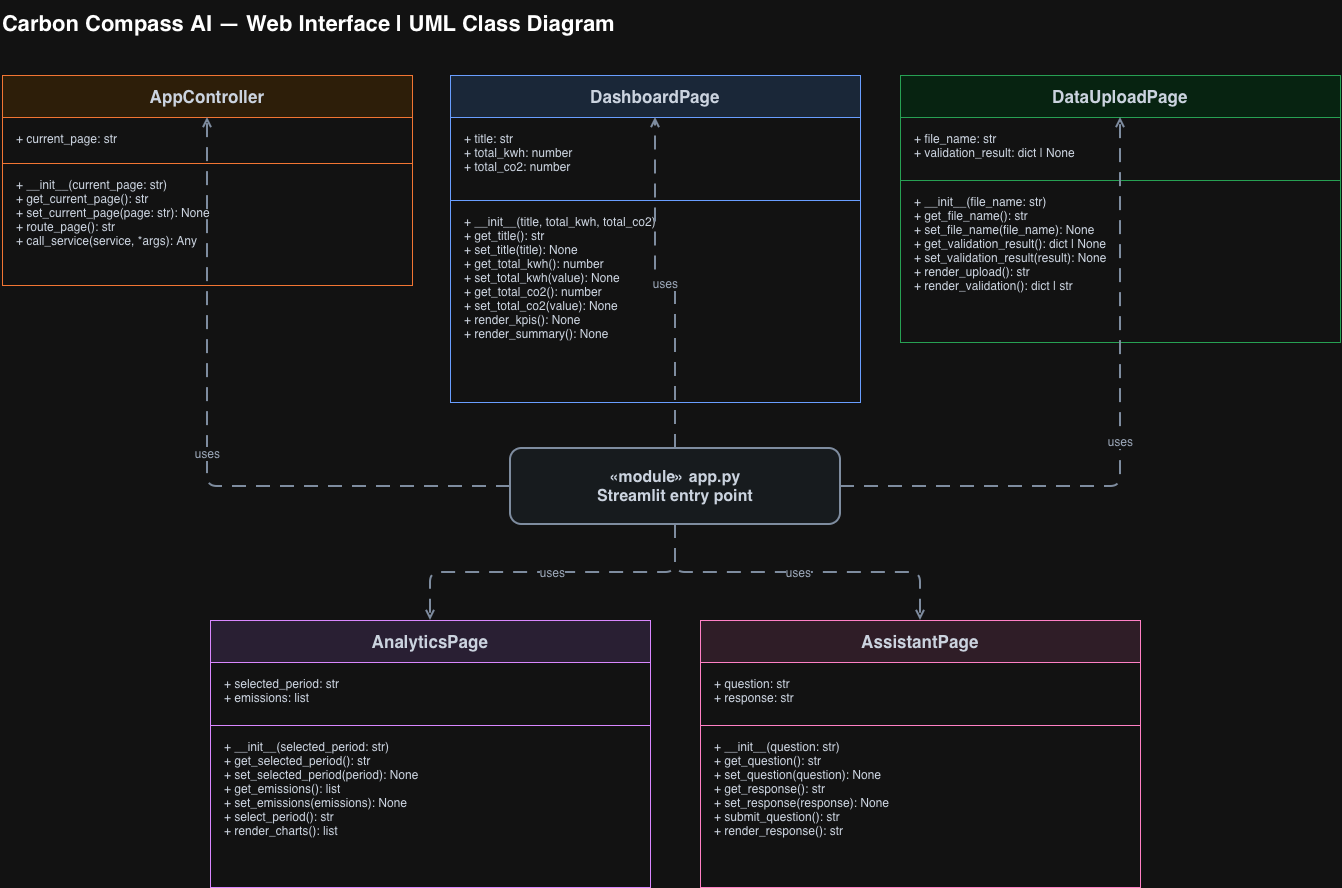

The diagram above was exported from draw.io. Its source (the exported page's mxGraphModel, read from the mxfile embedded in the PNG):
<mxGraphModel dx="1555" dy="1082" grid="1" gridSize="10" guides="1" tooltips="1" connect="1" arrows="1" fold="1" page="1" pageScale="1" pageWidth="1500" pageHeight="1150" math="0" shadow="0">
  <root>
    <mxCell id="0" />
    <mxCell id="1" parent="0" />
    <mxCell id="apph" parent="1" style="rounded=0;whiteSpace=wrap;html=1;align=center;verticalAlign=middle;fontFamily=Helvetica;fontSize=17;fontStyle=1;fillColor=#FFEDD5;strokeColor=#EA580C;spacing=8;fontColor=#18212F;" value="AppController" vertex="1">
      <mxGeometry height="42" width="410" x="62" y="100" as="geometry" />
    </mxCell>
    <mxCell id="appa" parent="1" style="rounded=0;whiteSpace=wrap;html=1;align=left;verticalAlign=top;fontFamily=Helvetica;fontSize=12;fillColor=#FFFFFF;strokeColor=#EA580C;spacingLeft=12;spacingTop=8;fontColor=#18212F;" value="&lt;div&gt;&lt;div&gt;+ current_page: str&lt;/div&gt;&lt;/div&gt;" vertex="1">
      <mxGeometry height="46" width="410" x="62" y="142" as="geometry" />
    </mxCell>
    <mxCell id="appm" parent="1" style="rounded=0;whiteSpace=wrap;html=1;align=left;verticalAlign=top;fontFamily=Helvetica;fontSize=12;fillColor=#FFFFFF;strokeColor=#EA580C;spacingLeft=12;spacingTop=8;fontColor=#18212F;" value="&lt;div&gt;&lt;div&gt;+ __init__(current_page: str)&lt;/div&gt;&lt;div&gt;+ get_current_page(): str&lt;/div&gt;&lt;div&gt;+ set_current_page(page: str): None&lt;/div&gt;&lt;div&gt;+ route_page(): str&lt;/div&gt;&lt;div&gt;+ call_service(service, *args): Any&lt;/div&gt;&lt;/div&gt;" vertex="1">
      <mxGeometry height="122" width="410" x="62" y="188" as="geometry" />
    </mxCell>
    <mxCell id="dashh" parent="1" style="rounded=0;whiteSpace=wrap;html=1;align=center;verticalAlign=middle;fontFamily=Helvetica;fontSize=17;fontStyle=1;fillColor=#DBEAFE;strokeColor=#2563EB;spacing=8;fontColor=#18212F;" value="DashboardPage" vertex="1">
      <mxGeometry height="42" width="410" x="510" y="100" as="geometry" />
    </mxCell>
    <mxCell id="dasha" parent="1" style="rounded=0;whiteSpace=wrap;html=1;align=left;verticalAlign=top;fontFamily=Helvetica;fontSize=12;fillColor=#FFFFFF;strokeColor=#2563EB;spacingLeft=12;spacingTop=8;fontColor=#18212F;" value="&lt;div&gt;&lt;div&gt;+ title: str&lt;/div&gt;&lt;div&gt;+ total_kwh: number&lt;/div&gt;&lt;div&gt;+ total_co2: number&lt;/div&gt;&lt;/div&gt;" vertex="1">
      <mxGeometry height="83" width="410" x="510" y="142" as="geometry" />
    </mxCell>
    <mxCell id="dashm" parent="1" style="rounded=0;whiteSpace=wrap;html=1;align=left;verticalAlign=top;fontFamily=Helvetica;fontSize=12;fillColor=#FFFFFF;strokeColor=#2563EB;spacingLeft=12;spacingTop=8;fontColor=#18212F;" value="&lt;div&gt;&lt;div&gt;+ __init__(title, total_kwh, total_co2)&lt;/div&gt;&lt;div&gt;+ get_title(): str&lt;/div&gt;&lt;div&gt;+ set_title(title): None&lt;/div&gt;&lt;div&gt;+ get_total_kwh(): number&lt;/div&gt;&lt;div&gt;+ set_total_kwh(value): None&lt;/div&gt;&lt;div&gt;+ get_total_co2(): number&lt;/div&gt;&lt;div&gt;+ set_total_co2(value): None&lt;/div&gt;&lt;div&gt;+ render_kpis(): None&lt;/div&gt;&lt;div&gt;+ render_summary(): None&lt;/div&gt;&lt;/div&gt;" vertex="1">
      <mxGeometry height="202" width="410" x="510" y="225" as="geometry" />
    </mxCell>
    <mxCell id="uploadh" parent="1" style="rounded=0;whiteSpace=wrap;html=1;align=center;verticalAlign=middle;fontFamily=Helvetica;fontSize=17;fontStyle=1;fillColor=#DCFCE7;strokeColor=#16A34A;spacing=8;fontColor=#18212F;" value="DataUploadPage" vertex="1">
      <mxGeometry height="42" width="440" x="960" y="100" as="geometry" />
    </mxCell>
    <mxCell id="uploada" parent="1" style="rounded=0;whiteSpace=wrap;html=1;align=left;verticalAlign=top;fontFamily=Helvetica;fontSize=12;fillColor=#FFFFFF;strokeColor=#16A34A;spacingLeft=12;spacingTop=8;fontColor=#18212F;" value="&lt;div&gt;&lt;div&gt;+ file_name: str&lt;/div&gt;&lt;div&gt;+ validation_result: dict | None&lt;/div&gt;&lt;/div&gt;" vertex="1">
      <mxGeometry height="63" width="440" x="960" y="142" as="geometry" />
    </mxCell>
    <mxCell id="uploadm" parent="1" style="rounded=0;whiteSpace=wrap;html=1;align=left;verticalAlign=top;fontFamily=Helvetica;fontSize=12;fillColor=#FFFFFF;strokeColor=#16A34A;spacingLeft=12;spacingTop=8;fontColor=#18212F;" value="&lt;div&gt;&lt;div&gt;+ __init__(file_name: str)&lt;/div&gt;&lt;div&gt;+ get_file_name(): str&lt;/div&gt;&lt;div&gt;+ set_file_name(file_name): None&lt;/div&gt;&lt;div&gt;+ get_validation_result(): dict | None&lt;/div&gt;&lt;div&gt;+ set_validation_result(result): None&lt;/div&gt;&lt;div&gt;+ render_upload(): str&lt;/div&gt;&lt;div&gt;+ render_validation(): dict | str&lt;/div&gt;&lt;/div&gt;" vertex="1">
      <mxGeometry height="162" width="440" x="960" y="205" as="geometry" />
    </mxCell>
    <mxCell id="analytich" parent="1" style="rounded=0;whiteSpace=wrap;html=1;align=center;verticalAlign=middle;fontFamily=Helvetica;fontSize=17;fontStyle=1;fillColor=#F3E8FF;strokeColor=#9333EA;spacing=8;fontColor=#18212F;" value="AnalyticsPage" vertex="1">
      <mxGeometry height="42" width="440" x="270" y="645" as="geometry" />
    </mxCell>
    <mxCell id="analytica" parent="1" style="rounded=0;whiteSpace=wrap;html=1;align=left;verticalAlign=top;fontFamily=Helvetica;fontSize=12;fillColor=#FFFFFF;strokeColor=#9333EA;spacingLeft=12;spacingTop=8;fontColor=#18212F;" value="&lt;div&gt;&lt;div&gt;+ selected_period: str&lt;/div&gt;&lt;div&gt;+ emissions: list&lt;/div&gt;&lt;/div&gt;" vertex="1">
      <mxGeometry height="63" width="440" x="270" y="687" as="geometry" />
    </mxCell>
    <mxCell id="analyticm" parent="1" style="rounded=0;whiteSpace=wrap;html=1;align=left;verticalAlign=top;fontFamily=Helvetica;fontSize=12;fillColor=#FFFFFF;strokeColor=#9333EA;spacingLeft=12;spacingTop=8;fontColor=#18212F;" value="&lt;div&gt;&lt;div&gt;+ __init__(selected_period: str)&lt;/div&gt;&lt;div&gt;+ get_selected_period(): str&lt;/div&gt;&lt;div&gt;+ set_selected_period(period): None&lt;/div&gt;&lt;div&gt;+ get_emissions(): list&lt;/div&gt;&lt;div&gt;+ set_emissions(emissions): None&lt;/div&gt;&lt;div&gt;+ select_period(): str&lt;/div&gt;&lt;div&gt;+ render_charts(): list&lt;/div&gt;&lt;/div&gt;" vertex="1">
      <mxGeometry height="162" width="440" x="270" y="750" as="geometry" />
    </mxCell>
    <mxCell id="assistanth" parent="1" style="rounded=0;whiteSpace=wrap;html=1;align=center;verticalAlign=middle;fontFamily=Helvetica;fontSize=17;fontStyle=1;fillColor=#FCE7F3;strokeColor=#DB2777;spacing=8;fontColor=#18212F;" value="AssistantPage" vertex="1">
      <mxGeometry height="42" width="440" x="760" y="645" as="geometry" />
    </mxCell>
    <mxCell id="assistanta" parent="1" style="rounded=0;whiteSpace=wrap;html=1;align=left;verticalAlign=top;fontFamily=Helvetica;fontSize=12;fillColor=#FFFFFF;strokeColor=#DB2777;spacingLeft=12;spacingTop=8;fontColor=#18212F;" value="&lt;div&gt;&lt;div&gt;+ question: str&lt;/div&gt;&lt;div&gt;+ response: str&lt;/div&gt;&lt;/div&gt;" vertex="1">
      <mxGeometry height="63" width="440" x="760" y="687" as="geometry" />
    </mxCell>
    <mxCell id="assistantm" parent="1" style="rounded=0;whiteSpace=wrap;html=1;align=left;verticalAlign=top;fontFamily=Helvetica;fontSize=12;fillColor=#FFFFFF;strokeColor=#DB2777;spacingLeft=12;spacingTop=8;fontColor=#18212F;" value="&lt;div&gt;&lt;div&gt;+ __init__(question: str)&lt;/div&gt;&lt;div&gt;+ get_question(): str&lt;/div&gt;&lt;div&gt;+ set_question(question): None&lt;/div&gt;&lt;div&gt;+ get_response(): str&lt;/div&gt;&lt;div&gt;+ set_response(response): None&lt;/div&gt;&lt;div&gt;+ submit_question(): str&lt;/div&gt;&lt;div&gt;+ render_response(): str&lt;/div&gt;&lt;/div&gt;" vertex="1">
      <mxGeometry height="162" width="440" x="760" y="750" as="geometry" />
    </mxCell>
    <mxCell id="title" parent="1" style="text;html=1;align=left;verticalAlign=middle;fontSize=22;fontStyle=1;" value="Carbon Compass AI — Web Interface | UML Class Diagram" vertex="1">
      <mxGeometry height="46" width="990" x="60" y="25" as="geometry" />
    </mxCell>
    <mxCell id="streamlit_module" parent="1" style="rounded=1;whiteSpace=wrap;html=0;align=center;verticalAlign=middle;fontSize=16;fontStyle=1;fillColor=#F1F5F9;strokeColor=#64748B;strokeWidth=2;fontColor=#18212F;" value="«module» app.py&#10;Streamlit entry point" vertex="1">
      <mxGeometry height="76" width="330" x="570" y="473" as="geometry" />
    </mxCell>
    <mxCell id="dep_apph" edge="1" parent="1" source="streamlit_module" style="edgeStyle=orthogonalEdgeStyle;rounded=1;html=1;dashed=1;dashPattern=7 5;endArrow=open;endFill=0;strokeColor=#64748B;strokeWidth=2;fontSize=12;fontColor=#475569;labelBackgroundColor=#FFFFFF;" target="apph" value="uses">
      <mxGeometry relative="1" as="geometry" />
    </mxCell>
    <mxCell id="dep_dashh" edge="1" parent="1" source="streamlit_module" style="edgeStyle=orthogonalEdgeStyle;rounded=1;html=1;dashed=1;dashPattern=7 5;endArrow=open;endFill=0;strokeColor=#64748B;strokeWidth=2;fontSize=12;fontColor=#475569;labelBackgroundColor=#FFFFFF;" target="dashh" value="uses">
      <mxGeometry relative="1" as="geometry" />
    </mxCell>
    <mxCell id="dep_uploadh" edge="1" parent="1" source="streamlit_module" style="edgeStyle=orthogonalEdgeStyle;rounded=1;html=1;dashed=1;dashPattern=7 5;endArrow=open;endFill=0;strokeColor=#64748B;strokeWidth=2;fontSize=12;fontColor=#475569;labelBackgroundColor=#FFFFFF;" target="uploadh" value="uses">
      <mxGeometry relative="1" as="geometry" />
    </mxCell>
    <mxCell id="dep_analytich" edge="1" parent="1" source="streamlit_module" style="edgeStyle=orthogonalEdgeStyle;rounded=1;html=1;dashed=1;dashPattern=7 5;endArrow=open;endFill=0;strokeColor=#64748B;strokeWidth=2;fontSize=12;fontColor=#475569;labelBackgroundColor=#FFFFFF;" target="analytich" value="uses">
      <mxGeometry relative="1" as="geometry" />
    </mxCell>
    <mxCell id="dep_assistanth" edge="1" parent="1" source="streamlit_module" style="edgeStyle=orthogonalEdgeStyle;rounded=1;html=1;dashed=1;dashPattern=7 5;endArrow=open;endFill=0;strokeColor=#64748B;strokeWidth=2;fontSize=12;fontColor=#475569;labelBackgroundColor=#FFFFFF;" target="assistanth" value="uses">
      <mxGeometry relative="1" as="geometry" />
    </mxCell>
  </root>
</mxGraphModel>